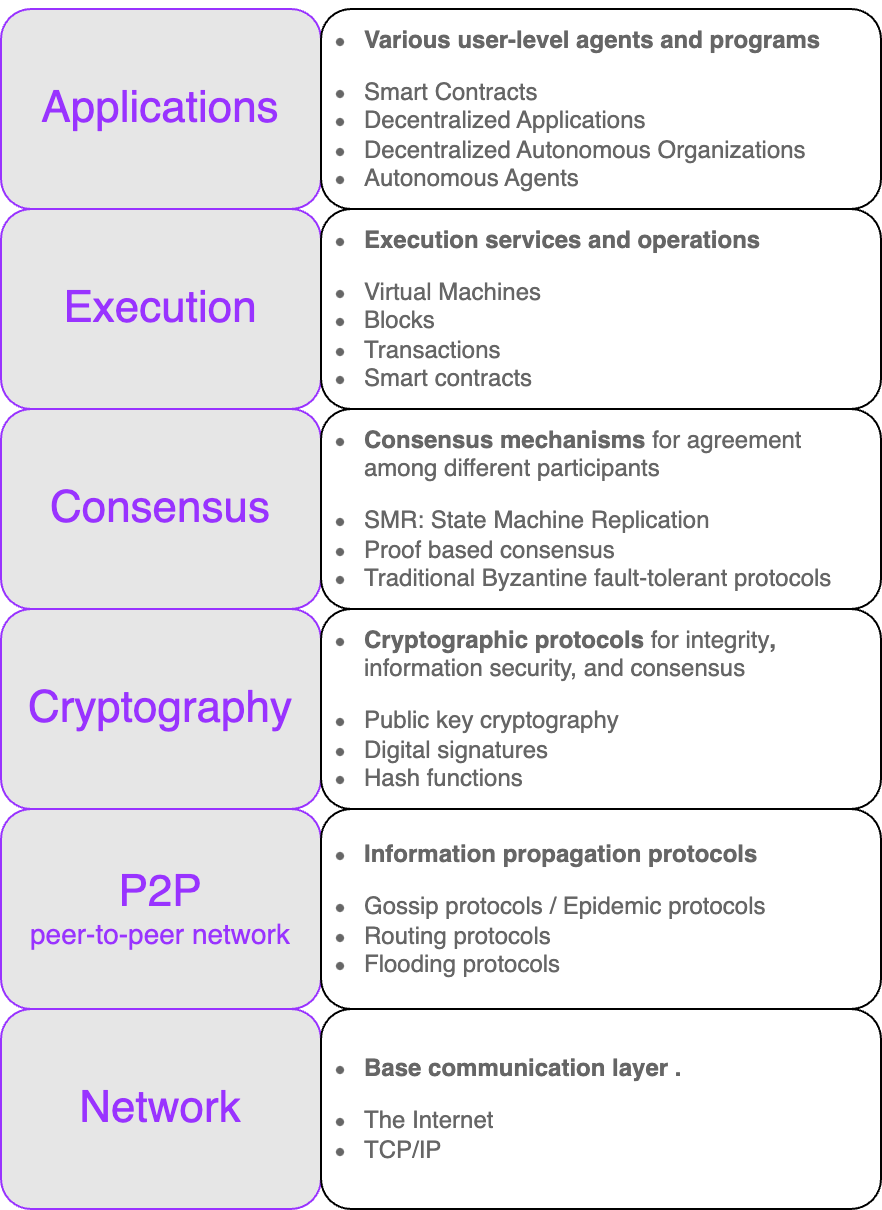

The diagram above was exported from draw.io. Its source (the exported page's mxGraphModel, read from the mxfile embedded in the PNG):
<mxGraphModel dx="1026" dy="650" grid="1" gridSize="10" guides="1" tooltips="1" connect="1" arrows="1" fold="1" page="1" pageScale="1" pageWidth="827" pageHeight="1169" math="0" shadow="0">
  <root>
    <mxCell id="0" />
    <mxCell id="1" parent="0" />
    <mxCell id="W1gk7U4nYeY5cBbu8fwQ-14" value="&lt;font style=&quot;font-size: 22px;&quot;&gt;Applications&lt;/font&gt;" style="rounded=1;whiteSpace=wrap;html=1;fillColor=#E6E6E6;strokeColor=#9933FF;fontColor=#9933FF;" parent="1" vertex="1">
      <mxGeometry x="200" y="40" width="160" height="100" as="geometry" />
    </mxCell>
    <mxCell id="aDJqWC2ZqqziJiGJgIPj-1" value="&lt;ul style=&quot;padding-left: 20px;&quot;&gt;&lt;li&gt;&lt;b&gt;&lt;span data-slate-fragment=&quot;JTdCJTIyb2JqZWN0JTIyJTNBJTIyZG9jdW1lbnQlMjIlMkMlMjJkYXRhJTIyJTNBJTdCJTdEJTJDJTIybm9kZXMlMjIlM0ElNUIlN0IlMjJvYmplY3QlMjIlM0ElMjJibG9jayUyMiUyQyUyMnR5cGUlMjIlM0ElMjJwYXJhZ3JhcGglMjIlMkMlMjJpc1ZvaWQlMjIlM0FmYWxzZSUyQyUyMmRhdGElMjIlM0ElN0IlN0QlMkMlMjJub2RlcyUyMiUzQSU1QiU3QiUyMm9iamVjdCUyMiUzQSUyMnRleHQlMjIlMkMlMjJsZWF2ZXMlMjIlM0ElNUIlN0IlMjJvYmplY3QlMjIlM0ElMjJsZWFmJTIyJTJDJTIydGV4dCUyMiUzQSUyMmVmZmVjdGl2ZWx5JTIwY29udGFpbiUyMGFsbCUyMHNvcnRzJTIwb2YlMjB2YXJpb3VzJTIwdXNlci1sZXZlbCUyMGFnZW50cyUyMGFuZCUyMHByb2dyYW1zJTIwdGhhdCUyMG9wZXJhdGUlMjBvbiUyMHRoZSUyMGJsb2NrY2hhaW4uJTIyJTJDJTIybWFya3MlMjIlM0ElNUIlNUQlN0QlNUQlMkMlMjJrZXklMjIlM0ElMjJEZVAzSFhVQVh0TGglMjIlN0QlNUQlMkMlMjJrZXklMjIlM0ElMjI3WU01SFJjaFpnTkMlMjIlN0QlNUQlMkMlMjJrZXklMjIlM0ElMjJUaTFrSlRFYTRXTGolMjIlN0Q=&quot; style=&quot;white-space: pre;&quot;&gt;Various user-level agents &lt;/span&gt;and &lt;/b&gt;&lt;span style=&quot;background-color: initial;&quot;&gt;&lt;b&gt;programs&lt;/b&gt;&amp;nbsp;&lt;/span&gt;&lt;/li&gt;&lt;/ul&gt;&lt;ul style=&quot;padding-left: 20px;&quot;&gt;&lt;li&gt;Smart Contracts&lt;/li&gt;&lt;li&gt;Decentralized Applications&lt;/li&gt;&lt;li&gt;Decentralized Autonomous Organizations&lt;/li&gt;&lt;li&gt;Autonomous Agents&lt;/li&gt;&lt;/ul&gt;" style="rounded=1;whiteSpace=wrap;html=1;align=left;fontColor=#666666;" vertex="1" parent="1">
      <mxGeometry x="360" y="40" width="280" height="100" as="geometry" />
    </mxCell>
    <mxCell id="aDJqWC2ZqqziJiGJgIPj-2" value="&lt;font style=&quot;font-size: 22px;&quot;&gt;Execution&lt;/font&gt;" style="rounded=1;whiteSpace=wrap;html=1;fillColor=#E6E6E6;strokeColor=#9933FF;fontColor=#9933FF;" vertex="1" parent="1">
      <mxGeometry x="200" y="140" width="160" height="100" as="geometry" />
    </mxCell>
    <mxCell id="aDJqWC2ZqqziJiGJgIPj-3" value="&lt;ul style=&quot;padding-left: 20px;&quot;&gt;&lt;li&gt;&lt;b&gt;Execution services and operations&lt;/b&gt;&lt;/li&gt;&lt;/ul&gt;&lt;ul style=&quot;padding-left: 20px;&quot;&gt;&lt;li&gt;Virtual Machines&lt;/li&gt;&lt;li&gt;Blocks&lt;/li&gt;&lt;li&gt;Transactions&lt;/li&gt;&lt;li&gt;&lt;span data-slate-fragment=&quot;JTdCJTIyb2JqZWN0JTIyJTNBJTIyZG9jdW1lbnQlMjIlMkMlMjJkYXRhJTIyJTNBJTdCJTdEJTJDJTIybm9kZXMlMjIlM0ElNUIlN0IlMjJvYmplY3QlMjIlM0ElMjJibG9jayUyMiUyQyUyMnR5cGUlMjIlM0ElMjJwYXJhZ3JhcGglMjIlMkMlMjJpc1ZvaWQlMjIlM0FmYWxzZSUyQyUyMmRhdGElMjIlM0ElN0IlN0QlMkMlMjJub2RlcyUyMiUzQSU1QiU3QiUyMm9iamVjdCUyMiUzQSUyMnRleHQlMjIlMkMlMjJsZWF2ZXMlMjIlM0ElNUIlN0IlMjJvYmplY3QlMjIlM0ElMjJsZWFmJTIyJTJDJTIydGV4dCUyMiUzQSUyMnNtYXJ0JTIwY29udHJhY3RzJTIyJTJDJTIybWFya3MlMjIlM0ElNUIlNUQlN0QlNUQlMkMlMjJrZXklMjIlM0ElMjI3R2tCVnhBb2JqS1QlMjIlN0QlNUQlMkMlMjJrZXklMjIlM0ElMjIzbnhKU0JPbG03T2MlMjIlN0QlNUQlMkMlMjJrZXklMjIlM0ElMjJBYWlaUWVKQ0pVdW0lMjIlN0Q=&quot; style=&quot;white-space: pre;&quot;&gt;Smart contracts&lt;/span&gt;&lt;/li&gt;&lt;/ul&gt;" style="rounded=1;whiteSpace=wrap;html=1;align=left;fontColor=#666666;" vertex="1" parent="1">
      <mxGeometry x="360" y="140" width="280" height="100" as="geometry" />
    </mxCell>
    <mxCell id="aDJqWC2ZqqziJiGJgIPj-4" value="&lt;font style=&quot;font-size: 22px;&quot;&gt;Consensus&lt;/font&gt;" style="rounded=1;whiteSpace=wrap;html=1;fillColor=#E6E6E6;strokeColor=#9933FF;fontColor=#9933FF;" vertex="1" parent="1">
      <mxGeometry x="200" y="240" width="160" height="100" as="geometry" />
    </mxCell>
    <mxCell id="aDJqWC2ZqqziJiGJgIPj-5" value="&lt;ul style=&quot;padding-left: 20px;&quot;&gt;&lt;li&gt;&lt;span data-slate-fragment=&quot;JTdCJTIyb2JqZWN0JTIyJTNBJTIyZG9jdW1lbnQlMjIlMkMlMjJkYXRhJTIyJTNBJTdCJTdEJTJDJTIybm9kZXMlMjIlM0ElNUIlN0IlMjJvYmplY3QlMjIlM0ElMjJibG9jayUyMiUyQyUyMnR5cGUlMjIlM0ElMjJwYXJhZ3JhcGglMjIlMkMlMjJpc1ZvaWQlMjIlM0FmYWxzZSUyQyUyMmRhdGElMjIlM0ElN0IlN0QlMkMlMjJub2RlcyUyMiUzQSU1QiU3QiUyMm9iamVjdCUyMiUzQSUyMnRleHQlMjIlMkMlMjJsZWF2ZXMlMjIlM0ElNUIlN0IlMjJvYmplY3QlMjIlM0ElMjJsZWFmJTIyJTJDJTIydGV4dCUyMiUzQSUyMmNvbmNlcm5lZCUyMHdpdGglMjB0aGUlMjB1c2FnZSUyMG9mJTIwdmFyaW91cyUyMGNvbnNlbnN1cyUyMG1lY2hhbmlzbXMlMjB0byUyMGVuc3VyZSUyMGFncmVlbWVudCUyMGFtb25nJTIwZGlmZmVyZW50JTIwcGFydGljaXBhbnRzJTIwb2YlMjB0aGUlMjBibG9ja2NoYWluLiUyMiUyQyUyMm1hcmtzJTIyJTNBJTVCJTVEJTdEJTVEJTJDJTIya2V5JTIyJTNBJTIySXBaQm1vaG5meDJRJTIyJTdEJTVEJTJDJTIya2V5JTIyJTNBJTIyOWZOb1NLT3hkeHVCJTIyJTdEJTVEJTJDJTIya2V5JTIyJTNBJTIyaTQxTmlFMGRjcFkzJTIyJTdE&quot; style=&quot;white-space: pre;&quot;&gt;&lt;b&gt;Consensus mechanisms &lt;/b&gt;&lt;/span&gt;for agreement among different participants&lt;/li&gt;&lt;/ul&gt;&lt;ul style=&quot;padding-left: 20px;&quot;&gt;&lt;li&gt;SMR: State Machine Replication&lt;/li&gt;&lt;li&gt;Proof based consensus&lt;/li&gt;&lt;li&gt;Traditional Byzantine fault-tolerant protocols&lt;/li&gt;&lt;/ul&gt;" style="rounded=1;whiteSpace=wrap;html=1;align=left;fontColor=#666666;" vertex="1" parent="1">
      <mxGeometry x="360" y="240" width="280" height="100" as="geometry" />
    </mxCell>
    <mxCell id="aDJqWC2ZqqziJiGJgIPj-6" value="&lt;font style=&quot;font-size: 22px;&quot;&gt;Cryptography&lt;/font&gt;" style="rounded=1;whiteSpace=wrap;html=1;fillColor=#E6E6E6;strokeColor=#9933FF;fontColor=#9933FF;" vertex="1" parent="1">
      <mxGeometry x="200" y="340" width="160" height="100" as="geometry" />
    </mxCell>
    <mxCell id="aDJqWC2ZqqziJiGJgIPj-7" value="&lt;ul style=&quot;padding-left: 20px;&quot;&gt;&lt;li&gt;&lt;span data-slate-fragment=&quot;JTdCJTIyb2JqZWN0JTIyJTNBJTIyZG9jdW1lbnQlMjIlMkMlMjJkYXRhJTIyJTNBJTdCJTdEJTJDJTIybm9kZXMlMjIlM0ElNUIlN0IlMjJvYmplY3QlMjIlM0ElMjJibG9jayUyMiUyQyUyMnR5cGUlMjIlM0ElMjJwYXJhZ3JhcGglMjIlMkMlMjJpc1ZvaWQlMjIlM0FmYWxzZSUyQyUyMmRhdGElMjIlM0ElN0IlN0QlMkMlMjJub2RlcyUyMiUzQSU1QiU3QiUyMm9iamVjdCUyMiUzQSUyMnRleHQlMjIlMkMlMjJsZWF2ZXMlMjIlM0ElNUIlN0IlMjJvYmplY3QlMjIlM0ElMjJsZWFmJTIyJTJDJTIydGV4dCUyMiUzQSUyMmNvbnRhaW5zJTIwY3J1Y2lhbCUyMGNyeXB0b2dyYXBoaWMlMjBwcm90b2NvbHMlMjB0aGF0JTIwZW5zdXJlJTIwdGhlJTIwc2VjdXJpdHklMjBvZiUyMHRoZSUyMGJsb2NrY2hhaW4uJTIwVGhlc2UlMjBjcnlwdG9ncmFwaGljJTIwcHJvdG9jb2xzJTIwcGxheSUyMGElMjB2aXRhbCUyMHJvbGUlMjBpbiUyMHRoZSUyMGludGVncml0eSUyMG9mJTIwYmxvY2tjaGFpbiUyMHByb2Nlc3NlcyUyQyUyMHNlY3VyZSUyMGluZm9ybWF0aW9uJTIwZGlzc2VtaW5hdGlvbiUyQyUyMGFuZCUyMGJsb2NrY2hhaW4lMjBjb25zZW5zdXMlMjBtZWNoYW5pc21zLiUyMCUyMiUyQyUyMm1hcmtzJTIyJTNBJTVCJTVEJTdEJTVEJTJDJTIya2V5JTIyJTNBJTIyczNvSlh0MVVGVTdwJTIyJTdEJTVEJTJDJTIya2V5JTIyJTNBJTIyNWdLdUZFSkRKRUVzJTIyJTdEJTVEJTJDJTIya2V5JTIyJTNBJTIydVNtbVBnMmlOZnJwJTIyJTdE&quot; style=&quot;&quot;&gt;&lt;b style=&quot;white-space: pre;&quot;&gt;Cryptographic protocols &lt;/b&gt;&lt;/span&gt;for&lt;span style=&quot;background-color: initial; white-space: pre;&quot;&gt; &lt;/span&gt;integrity&lt;b&gt;,&lt;/b&gt; &lt;span style=&quot;background-color: initial;&quot;&gt;information security,&lt;/span&gt;&lt;b style=&quot;background-color: initial;&quot;&gt; &lt;/b&gt;&lt;span style=&quot;background-color: initial;&quot;&gt;and consensus&lt;/span&gt;&lt;b style=&quot;background-color: initial;&quot;&gt; &lt;/b&gt;&lt;b style=&quot;background-color: initial; white-space: pre;&quot;&gt; &lt;/b&gt;&lt;/li&gt;&lt;/ul&gt;&lt;ul style=&quot;padding-left: 20px;&quot;&gt;&lt;li&gt;Public key cryptography&lt;/li&gt;&lt;li&gt;Digital signatures&lt;/li&gt;&lt;li&gt;Hash functions&lt;/li&gt;&lt;/ul&gt;" style="rounded=1;whiteSpace=wrap;html=1;align=left;fontColor=#666666;" vertex="1" parent="1">
      <mxGeometry x="360" y="340" width="280" height="100" as="geometry" />
    </mxCell>
    <mxCell id="aDJqWC2ZqqziJiGJgIPj-8" value="&lt;font style=&quot;font-size: 22px;&quot;&gt;P2P&lt;/font&gt;&lt;div&gt;&lt;span style=&quot;white-space: pre;&quot; data-slate-fragment=&quot;JTdCJTIyb2JqZWN0JTIyJTNBJTIyZG9jdW1lbnQlMjIlMkMlMjJkYXRhJTIyJTNBJTdCJTdEJTJDJTIybm9kZXMlMjIlM0ElNUIlN0IlMjJvYmplY3QlMjIlM0ElMjJibG9jayUyMiUyQyUyMnR5cGUlMjIlM0ElMjJwYXJhZ3JhcGglMjIlMkMlMjJpc1ZvaWQlMjIlM0FmYWxzZSUyQyUyMmRhdGElMjIlM0ElN0IlN0QlMkMlMjJub2RlcyUyMiUzQSU1QiU3QiUyMm9iamVjdCUyMiUzQSUyMnRleHQlMjIlMkMlMjJsZWF2ZXMlMjIlM0ElNUIlN0IlMjJvYmplY3QlMjIlM0ElMjJsZWFmJTIyJTJDJTIydGV4dCUyMiUzQSUyMihwZWVyLXRvLXBlZXIpJTIyJTJDJTIybWFya3MlMjIlM0ElNUIlNUQlN0QlNUQlMkMlMjJrZXklMjIlM0ElMjJyRXVXVlJ5T01MNnElMjIlN0QlNUQlMkMlMjJrZXklMjIlM0ElMjJEODlXWVBaZEdNRlIlMjIlN0QlNUQlMkMlMjJrZXklMjIlM0ElMjJzUEowZXBTaEg0TmIlMjIlN0Q=&quot;&gt;&lt;font style=&quot;font-size: 14px;&quot;&gt;peer-to-peer network&lt;/font&gt;&lt;/span&gt;&lt;/div&gt;" style="rounded=1;whiteSpace=wrap;html=1;fillColor=#E6E6E6;strokeColor=#9933FF;fontColor=#9933FF;" vertex="1" parent="1">
      <mxGeometry x="200" y="440" width="160" height="100" as="geometry" />
    </mxCell>
    <mxCell id="aDJqWC2ZqqziJiGJgIPj-9" value="&lt;ul style=&quot;padding-left: 20px;&quot;&gt;&lt;li&gt;&lt;span data-slate-fragment=&quot;JTdCJTIyb2JqZWN0JTIyJTNBJTIyZG9jdW1lbnQlMjIlMkMlMjJkYXRhJTIyJTNBJTdCJTdEJTJDJTIybm9kZXMlMjIlM0ElNUIlN0IlMjJvYmplY3QlMjIlM0ElMjJibG9jayUyMiUyQyUyMnR5cGUlMjIlM0ElMjJwYXJhZ3JhcGglMjIlMkMlMjJpc1ZvaWQlMjIlM0FmYWxzZSUyQyUyMmRhdGElMjIlM0ElN0IlN0QlMkMlMjJub2RlcyUyMiUzQSU1QiU3QiUyMm9iamVjdCUyMiUzQSUyMnRleHQlMjIlMkMlMjJsZWF2ZXMlMjIlM0ElNUIlN0IlMjJvYmplY3QlMjIlM0ElMjJsZWFmJTIyJTJDJTIydGV4dCUyMiUzQSUyMmNvbnNpc3RzJTIwb2YlMjBpbmZvcm1hdGlvbiUyMHByb3BhZ2F0aW9uJTIwcHJvdG9jb2xzJTIyJTJDJTIybWFya3MlMjIlM0ElNUIlNUQlN0QlNUQlMkMlMjJrZXklMjIlM0ElMjIwbm5uemZXQ1pBYXclMjIlN0QlNUQlMkMlMjJrZXklMjIlM0ElMjJFRDZmWnlvekh4UG0lMjIlN0QlNUQlMkMlMjJrZXklMjIlM0ElMjJZdXJpd0lZQUpqWkUlMjIlN0Q=&quot; style=&quot;white-space: pre;&quot;&gt;&lt;b&gt;Information propagation protocols&lt;/b&gt;&lt;/span&gt;&lt;/li&gt;&lt;/ul&gt;&lt;ul style=&quot;padding-left: 20px;&quot;&gt;&lt;li&gt;Gossip protocols / Epidemic protocols&lt;/li&gt;&lt;li&gt;Routing protocols&lt;/li&gt;&lt;li&gt;Flooding protocols&lt;span style=&quot;font-family: monospace; font-size: 0px; text-wrap-mode: nowrap;&quot;&gt;%3CmxGraphModel%3E%3Croot%3E%3CmxCell%20id%3D%220%22%2F%3E%3CmxCell%20id%3D%221%22%20parent%3D%220%22%2F%3E%3CmxCell%20id%3D%222%22%20value%3D%22%26lt%3Bfont%20style%3D%26quot%3Bfont-size%3A%2022px%3B%26quot%3B%26gt%3BCryptography%26lt%3B%2Ffont%26gt%3B%22%20style%3D%22rounded%3D1%3BwhiteSpace%3Dwrap%3Bhtml%3D1%3BfillColor%3D%23CCCCFF%3BstrokeColor%3D%239933FF%3B%22%20vertex%3D%221%22%20parent%3D%221%22%3E%3CmxGeometry%20x%3D%22160%22%20y%3D%22360%22%20width%3D%22200%22%20height%3D%2280%22%20as%3D%22geometry%22%2F%3E%3C%2FmxCell%3E%3CmxCell%20id%3D%223%22%20value%3D%22%26lt%3Bul%26gt%3B%26lt%3Bli%26gt%3BPublic%20key%20cryptography%26lt%3B%2Fli%26gt%3B%26lt%3Bli%26gt%3BDigital%20signatures%26lt%3B%2Fli%26gt%3B%26lt%3Bli%26gt%3BHash%20functions%26lt%3B%2Fli%26gt%3B%26lt%3B%2Ful%26gt%3B%22%20style%3D%22rounded%3D1%3BwhiteSpace%3Dwrap%3Bhtml%3D1%3Balign%3Dleft%3B%22%20vertex%3D%221%22%20parent%3D%221%22%3E%3CmxGeometry%20x%3D%22360%22%20y%3D%22360%22%20width%3D%22320%22%20height%3D%2280%22%20as%3D%22geometry%22%2F%3E%3C%2FmxCell%3E%3C%2Froot%3E%3C%2FmxGraphModel%3E&lt;/span&gt;&lt;/li&gt;&lt;/ul&gt;" style="rounded=1;whiteSpace=wrap;html=1;align=left;fontColor=#666666;" vertex="1" parent="1">
      <mxGeometry x="360" y="440" width="280" height="100" as="geometry" />
    </mxCell>
    <mxCell id="aDJqWC2ZqqziJiGJgIPj-10" value="&lt;font style=&quot;font-size: 22px;&quot;&gt;Network&lt;/font&gt;" style="rounded=1;whiteSpace=wrap;html=1;fillColor=#E6E6E6;strokeColor=#9933FF;fontColor=#9933FF;" vertex="1" parent="1">
      <mxGeometry x="200" y="540" width="160" height="100" as="geometry" />
    </mxCell>
    <mxCell id="aDJqWC2ZqqziJiGJgIPj-11" value="&lt;ul style=&quot;padding-left: 20px;&quot;&gt;&lt;li&gt;&lt;b&gt;&lt;span style=&quot;white-space: pre;&quot; data-slate-fragment=&quot;JTdCJTIyb2JqZWN0JTIyJTNBJTIyZG9jdW1lbnQlMjIlMkMlMjJkYXRhJTIyJTNBJTdCJTdEJTJDJTIybm9kZXMlMjIlM0ElNUIlN0IlMjJvYmplY3QlMjIlM0ElMjJibG9jayUyMiUyQyUyMnR5cGUlMjIlM0ElMjJwYXJhZ3JhcGglMjIlMkMlMjJpc1ZvaWQlMjIlM0FmYWxzZSUyQyUyMmRhdGElMjIlM0ElN0IlN0QlMkMlMjJub2RlcyUyMiUzQSU1QiU3QiUyMm9iamVjdCUyMiUzQSUyMnRleHQlMjIlMkMlMjJsZWF2ZXMlMjIlM0ElNUIlN0IlMjJvYmplY3QlMjIlM0ElMjJsZWFmJTIyJTJDJTIydGV4dCUyMiUzQSUyMlByb3ZpZGVzJTIwdGhlJTIwYSUyMGJhc2UlMjBjb21tdW5pY2F0aW9uJTIwbGF5ZXIlMjBmb3IlMjBhbnklMjBibG9ja2NoYWluLiUyMiUyQyUyMm1hcmtzJTIyJTNBJTVCJTVEJTdEJTVEJTJDJTIya2V5JTIyJTNBJTIyVENyeGM0c240cTBaJTIyJTdEJTVEJTJDJTIya2V5JTIyJTNBJTIyNlJwWm9EM0t3bk1HJTIyJTdEJTVEJTJDJTIya2V5JTIyJTNBJTIyZkxJVEZEWkxUNFZuJTIyJTdE&quot;&gt;Base communication layer &lt;/span&gt;&lt;/b&gt;&lt;b style=&quot;background-color: initial;&quot;&gt;&lt;span style=&quot;white-space: pre; background-color: initial;&quot;&gt;.&lt;/span&gt;&lt;/b&gt;&lt;/li&gt;&lt;/ul&gt;&lt;ul style=&quot;padding-left: 20px;&quot;&gt;&lt;li style=&quot;&quot;&gt;The Internet&lt;/li&gt;&lt;li&gt;TCP/IP&lt;/li&gt;&lt;/ul&gt;" style="rounded=1;whiteSpace=wrap;html=1;align=left;fontColor=#666666;" vertex="1" parent="1">
      <mxGeometry x="360" y="540" width="280" height="100" as="geometry" />
    </mxCell>
  </root>
</mxGraphModel>